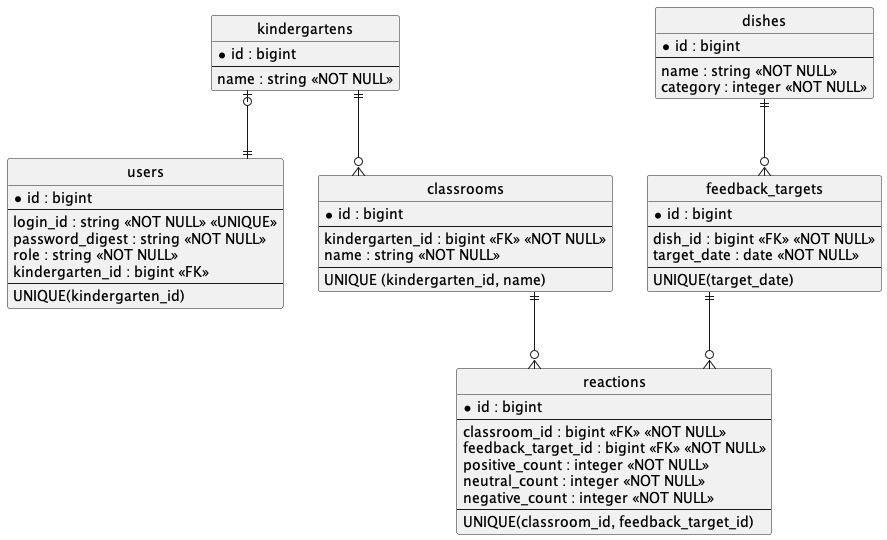

The diagram above was rendered by PlantUML. Its source (embedded in the PNG):
@startuml

hide circle
skinparam linetype ortho

entity "users" as users {
  * id : bigint
  --
  login_id : string <<NOT NULL>> <<UNIQUE>>
  password_digest : string <<NOT NULL>>
  role : string <<NOT NULL>>
  kindergarten_id : bigint <<FK>>
  --
  UNIQUE(kindergarten_id)
}

entity "kindergartens" as kindergartens {
  * id : bigint
  --
  name : string <<NOT NULL>>
}

kindergartens |o--|| users

entity "classrooms" as classrooms {
  * id : bigint
  --
  kindergarten_id : bigint <<FK>> <<NOT NULL>>
  name : string <<NOT NULL>>
  --
  UNIQUE (kindergarten_id, name)
}

kindergartens ||--o{ classrooms

entity "dishes" as dishes {
  * id : bigint
  --
name : string <<NOT NULL>>
category : integer <<NOT NULL>>
}

entity "feedback_targets" as feedback_targets {
  * id : bigint
  --
  dish_id : bigint <<FK>> <<NOT NULL>>
  target_date : date <<NOT NULL>>
  --
  UNIQUE(target_date)
}

dishes ||--o{ feedback_targets

entity "reactions" as reactions {
  * id : bigint
  --
  classroom_id : bigint <<FK>> <<NOT NULL>>
  feedback_target_id : bigint <<FK>> <<NOT NULL>>
  positive_count : integer <<NOT NULL>>
  neutral_count : integer <<NOT NULL>>
  negative_count : integer <<NOT NULL>>
  --
  UNIQUE(classroom_id, feedback_target_id)
}

classrooms ||--o{ reactions
feedback_targets ||--o{ reactions

@enduml